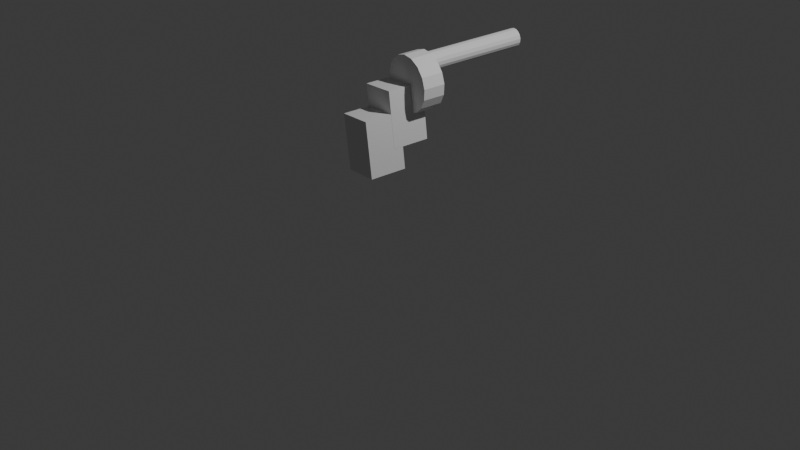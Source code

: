 # Source: revolver.blend  (saved by Blender 4.4.32; exported with 4.5.12 LTS)
import bpy
from mathutils import Matrix  # noqa: F401  (used for matrix-valued properties, if any)

bpy.ops.wm.read_factory_settings(use_empty=True)
scene = bpy.context.scene
scene.name = 'Scene'

# ---- collections
col_collection = bpy.data.collections.new('Collection'); scene.collection.children.link(col_collection)

# ---- world
world_world = bpy.data.worlds.new('World'); scene.world = world_world
world_world.use_nodes = True; world_world.node_tree.nodes.clear()
_N = world_world.node_tree.nodes; _L = world_world.node_tree.links
n0 = _N.new('ShaderNodeOutputWorld'); n0.name = 'World Output'; n0.location = (300, 300)
n1 = _N.new('ShaderNodeBackground'); n1.name = 'Background'; n1.location = (10, 300)
n1.inputs[0].default_value = (0.05088, 0.05088, 0.05088, 1.0)
_L.new(n1.outputs[0], n0.inputs[0])
n0.is_active_output = True
world_world.color = (0.05088, 0.05088, 0.05088)
world_world.sun_shadow_jitter_overblur = 0.0

# ---- cameras
cam_camera = bpy.data.cameras.new('Camera')
cam_camera.clip_end = 100.0
cam_camera.ortho_scale = 7.314

# ---- lights
light_light = bpy.data.lights.new('Light', 'POINT')
light_light.energy = 1000.0
light_light.shadow_soft_size = 0.1

# ---- meshes
me_cylinder_005 = bpy.data.meshes.new('Cylinder.005')
me_cylinder_005.from_pydata([(-0.03763, 0.2589, -0.9709), (-0.03763, 0.2589, 0.2291), (0.0006379, 0.2513, -0.9709), (0.0006379, 0.2513, 0.2291), (0.03308, 0.2296, -0.9709), (0.03308, 0.2296, 0.2291), (0.05476, 0.1971, -0.9709), (0.05476, 0.1971, 0.2291), (0.06237, 0.1589, -0.9709), (0.06237, 0.1589, 0.2291), (0.05476, 0.1206, -0.9709), (0.05476, 0.1206, 0.2291), (0.03308, 0.08817, -0.9709), (0.03308, 0.08817, 0.2291), (0.0006379, 0.06649, -0.9709), (0.0006379, 0.06649, 0.2291), (-0.03763, 0.05888, -0.9709), (-0.03763, 0.05888, 0.2291), (-0.0759, 0.06649, -0.9709), (-0.0759, 0.06649, 0.2291), (-0.1083, 0.08817, -0.9709), (-0.1083, 0.08817, 0.2291), (-0.13, 0.1206, -0.9709), (-0.13, 0.1206, 0.2291), (-0.1376, 0.1589, -0.9709), (-0.1376, 0.1589, 0.2291), (-0.13, 0.1971, -0.9709), (-0.13, 0.1971, 0.2291), (-0.1083, 0.2296, -0.9709), (-0.1083, 0.2296, 0.2291), (-0.0759, 0.2513, -0.9709), (-0.0759, 0.2513, 0.2291), (-0.228, 0.03376, 0.2578), (-0.228, 0.03376, 0.05777), (-0.2052, -0.08105, 0.2578), (-0.2052, -0.08105, 0.05777), (-0.1401, -0.1784, 0.2578), (-0.1401, -0.1784, 0.05777), (-0.04281, -0.2434, 0.2578), (-0.04281, -0.2434, 0.05777), (0.07199, -0.2662, 0.2578), (0.07199, -0.2662, 0.05777), (0.1868, -0.2434, 0.2578), (0.1868, -0.2434, 0.05777), (0.2841, -0.1784, 0.2578), (0.2841, -0.1784, 0.05777), (0.3492, -0.08105, 0.2578), (0.3492, -0.08105, 0.05777), (0.372, 0.03376, 0.2578), (0.372, 0.03376, 0.05777), (0.3492, 0.1486, 0.2578), (0.3492, 0.1486, 0.05777), (0.2841, 0.2459, 0.2578), (0.2841, 0.2459, 0.05777), (0.1868, 0.3109, 0.2578), (0.1868, 0.3109, 0.05777), (0.07199, 0.3338, 0.2578), (0.07199, 0.3338, 0.05777), (-0.04281, 0.3109, 0.2578), (-0.04281, 0.3109, 0.05777), (-0.1401, 0.2459, 0.2578), (-0.1401, 0.2459, 0.05777), (-0.2052, 0.1486, 0.2578), (-0.2052, 0.1486, 0.05777), (-0.268, -0.5663, 0.4694), (-0.268, 0.03366, 0.4694), (-0.268, -0.5663, 0.136), (-0.268, 0.03366, 0.136), (0.132, -0.5663, 0.4694), (0.132, 0.03366, 0.4694), (0.132, -0.5663, 0.136), (0.132, 0.03366, 0.136), (-0.2695, -0.8042, 0.7166), (-0.2695, -0.2042, 0.7166), (-0.2695, -0.8042, 0.3833), (-0.2695, -0.2042, 0.3833), (0.1305, -0.8042, 0.7166), (0.1305, -0.2042, 0.7166), (0.1305, -0.8042, 0.3833), (0.1305, -0.2042, 0.3833)], [], [(0, 1, 3, 2), (2, 3, 5, 4), (4, 5, 7, 6), (6, 7, 9, 8), (8, 9, 11, 10), (10, 11, 13, 12), (12, 13, 15, 14), (14, 15, 17, 16), (16, 17, 19, 18), (18, 19, 21, 20), (20, 21, 23, 22), (22, 23, 25, 24), (24, 25, 27, 26), (26, 27, 29, 28), (3, 1, 31, 29, 27, 25, 23, 21, 19, 17, 15, 13, 11, 9, 7, 5), (28, 29, 31, 30), (30, 31, 1, 0), (0, 2, 4, 6, 8, 10, 12, 14, 16, 18, 20, 22, 24, 26, 28, 30), (32, 33, 35, 34), (34, 35, 37, 36), (36, 37, 39, 38), (38, 39, 41, 40), (40, 41, 43, 42), (42, 43, 45, 44), (44, 45, 47, 46), (46, 47, 49, 48), (48, 49, 51, 50), (50, 51, 53, 52), (52, 53, 55, 54), (54, 55, 57, 56), (56, 57, 59, 58), (58, 59, 61, 60), (35, 33, 63, 61, 59, 57, 55, 53, 51, 49, 47, 45, 43, 41, 39, 37), (60, 61, 63, 62), (62, 63, 33, 32), (32, 34, 36, 38, 40, 42, 44, 46, 48, 50, 52, 54, 56, 58, 60, 62), (64, 65, 67, 66), (66, 67, 71, 70), (70, 71, 69, 68), (68, 69, 65, 64), (66, 70, 68, 64), (71, 67, 65, 69), (72, 73, 75, 74), (74, 75, 79, 78), (78, 79, 77, 76), (76, 77, 73, 72), (74, 78, 76, 72), (79, 75, 73, 77)])
_uv = me_cylinder_005.uv_layers.new(name='UVMap')
_uv.uv.foreach_set('vector', [1.0, 0.5, 1.0, 1.0, 0.9375, 1.0, 0.9375, 0.5, 0.9375, 0.5, 0.9375, 1.0, 0.875, 1.0, 0.875, 0.5, 0.875, 0.5, 0.875, 1.0, 0.8125, 1.0, 0.8125, 0.5, 0.8125, 0.5, 0.8125, 1.0, 0.75, 1.0, 0.75, 0.5, 0.75, 0.5, 0.75, 1.0, 0.6875, 1.0, 0.6875, 0.5, 0.6875, 0.5, 0.6875, 1.0, 0.625, 1.0, 0.625, 0.5, 0.625, 0.5, 0.625, 1.0, 0.5625, 1.0, 0.5625, 0.5, 0.5625, 0.5, 0.5625, 1.0, 0.5, 1.0, 0.5, 0.5, 0.5, 0.5, 0.5, 1.0, 0.4375, 1.0, 0.4375, 0.5, 0.4375, 0.5, 0.4375, 1.0, 0.375, 1.0, 0.375, 0.5, 0.375, 0.5, 0.375, 1.0, 0.3125, 1.0, 0.3125, 0.5, 0.3125, 0.5, 0.3125, 1.0, 0.25, 1.0, 0.25, 0.5, 0.25, 0.5, 0.25, 1.0, 0.1875, 1.0, 0.1875, 0.5, 0.1875, 0.5, 0.1875, 1.0, 0.125, 1.0, 0.125, 0.5, 0.3418, 0.4717, 0.25, 0.49, 0.1582, 0.4717, 0.08029, 0.4197, 0.02827, 0.3418, 0.01, 0.25, 0.02827, 0.1582, 0.08029, 0.08029, 0.1582, 0.02827, 0.25, 0.01, 0.3418, 0.02827, 0.4197, 0.08029, 0.4717, 0.1582, 0.49, 0.25, 0.4717, 0.3418, 0.4197, 0.4197, 0.125, 0.5, 0.125, 1.0, 0.0625, 1.0, 0.0625, 0.5, 0.0625, 0.5, 0.0625, 1.0, 0.0, 1.0, 0.0, 0.5, 0.75, 0.49, 0.8418, 0.4717, 0.9197, 0.4197, 0.9717, 0.3418, 0.99, 0.25, 0.9717, 0.1582, 0.9197, 0.08029, 0.8418, 0.02827, 0.75, 0.01, 0.6582, 0.02827, 0.5803, 0.08029, 0.5283, 0.1582, 0.51, 0.25, 0.5283, 0.3418, 0.5803, 0.4197, 0.6582, 0.4717, 1.0, 0.5, 1.0, 1.0, 0.9375, 1.0, 0.9375, 0.5, 0.9375, 0.5, 0.9375, 1.0, 0.875, 1.0, 0.875, 0.5, 0.875, 0.5, 0.875, 1.0, 0.8125, 1.0, 0.8125, 0.5, 0.8125, 0.5, 0.8125, 1.0, 0.75, 1.0, 0.75, 0.5, 0.75, 0.5, 0.75, 1.0, 0.6875, 1.0, 0.6875, 0.5, 0.6875, 0.5, 0.6875, 1.0, 0.625, 1.0, 0.625, 0.5, 0.625, 0.5, 0.625, 1.0, 0.5625, 1.0, 0.5625, 0.5, 0.5625, 0.5, 0.5625, 1.0, 0.5, 1.0, 0.5, 0.5, 0.5, 0.5, 0.5, 1.0, 0.4375, 1.0, 0.4375, 0.5, 0.4375, 0.5, 0.4375, 1.0, 0.375, 1.0, 0.375, 0.5, 0.375, 0.5, 0.375, 1.0, 0.3125, 1.0, 0.3125, 0.5, 0.3125, 0.5, 0.3125, 1.0, 0.25, 1.0, 0.25, 0.5, 0.25, 0.5, 0.25, 1.0, 0.1875, 1.0, 0.1875, 0.5, 0.1875, 0.5, 0.1875, 1.0, 0.125, 1.0, 0.125, 0.5, 0.3418, 0.4717, 0.25, 0.49, 0.1582, 0.4717, 0.08029, 0.4197, 0.02827, 0.3418, 0.01, 0.25, 0.02827, 0.1582, 0.08029, 0.08029, 0.1582, 0.02827, 0.25, 0.01, 0.3418, 0.02827, 0.4197, 0.08029, 0.4717, 0.1582, 0.49, 0.25, 0.4717, 0.3418, 0.4197, 0.4197, 0.125, 0.5, 0.125, 1.0, 0.0625, 1.0, 0.0625, 0.5, 0.0625, 0.5, 0.0625, 1.0, 0.0, 1.0, 0.0, 0.5, 0.75, 0.49, 0.8418, 0.4717, 0.9197, 0.4197, 0.9717, 0.3418, 0.99, 0.25, 0.9717, 0.1582, 0.9197, 0.08029, 0.8418, 0.02827, 0.75, 0.01, 0.6582, 0.02827, 0.5803, 0.08029, 0.5283, 0.1582, 0.51, 0.25, 0.5283, 0.3418, 0.5803, 0.4197, 0.6582, 0.4717, 0.375, 0.0, 0.625, 0.0, 0.625, 0.25, 0.375, 0.25, 0.375, 0.25, 0.625, 0.25, 0.625, 0.5, 0.375, 0.5, 0.375, 0.5, 0.625, 0.5, 0.625, 0.75, 0.375, 0.75, 0.375, 0.75, 0.625, 0.75, 0.625, 1.0, 0.375, 1.0, 0.125, 0.5, 0.375, 0.5, 0.375, 0.75, 0.125, 0.75, 0.625, 0.5, 0.875, 0.5, 0.875, 0.75, 0.625, 0.75, 0.375, 0.0, 0.625, 0.0, 0.625, 0.25, 0.375, 0.25, 0.375, 0.25, 0.625, 0.25, 0.625, 0.5, 0.375, 0.5, 0.375, 0.5, 0.625, 0.5, 0.625, 0.75, 0.375, 0.75, 0.375, 0.75, 0.625, 0.75, 0.625, 1.0, 0.375, 1.0, 0.125, 0.5, 0.375, 0.5, 0.375, 0.75, 0.125, 0.75, 0.625, 0.5, 0.875, 0.5, 0.875, 0.75, 0.625, 0.75])
me_cylinder_005.update()

# ---- objects
ob_light = bpy.data.objects.new('Light', light_light)
ob_camera = bpy.data.objects.new('Camera', cam_camera)
ob_cylinder_001 = bpy.data.objects.new('Cylinder.001', me_cylinder_005)

# ---- transforms, parenting, visibility, modifiers, constraints
ob_light.location = (4.076, 1.005, 5.904)
ob_light.rotation_euler = (0.6503, 0.05522, 1.866)
ob_light.lock_rotations_4d = False
ob_light.empty_display_type = 'ARROWS'
ob_light.color = (0.0, 0.0, 0.0, 0.0)
ob_light.lineart.crease_threshold = 0.0
ob_camera.location = (7.359, -6.926, 4.958)
ob_camera.rotation_euler = (1.109, 0.0, 0.8149)
ob_camera.lock_rotations_4d = False
ob_camera.empty_display_type = 'ARROWS'
ob_camera.color = (0.0, 0.0, 0.0, 0.0)
ob_camera.display_type = 'WIRE'
ob_camera.lineart.crease_threshold = 0.0
ob_cylinder_001.location = (-0.2077, 0.5962, 1.297)
ob_cylinder_001.rotation_euler = (-1.519, 3.223, -3.296)
ob_cylinder_001.scale = (1.0, 1.0, 1.2)

# ---- collection membership
col_collection.objects.link(ob_light)
col_collection.objects.link(ob_camera)
col_collection.objects.link(ob_cylinder_001)

# ---- scene / render settings (as saved in the file)
scene.camera = ob_camera
scene.frame_start = 1; scene.frame_end = 250; scene.frame_set(1)
scene.render.engine = 'BLENDER_EEVEE_NEXT'
bpy.context.view_layer.update()
